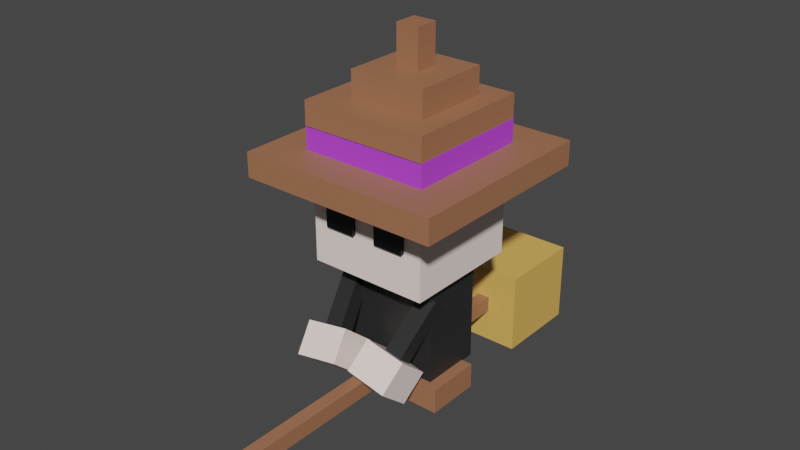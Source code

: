 # Source: Witch.blend  (saved by Blender 3.4.6; exported with 4.5.12 LTS)
import bpy
from mathutils import Matrix  # noqa: F401  (used for matrix-valued properties, if any)

bpy.ops.wm.read_factory_settings(use_empty=True)
scene = bpy.context.scene
scene.name = 'Scene'

# ---- collections
col_collection = bpy.data.collections.new('Collection'); scene.collection.children.link(col_collection)

# ---- materials (node trees are filled in below, after node groups)
mat_hat = bpy.data.materials.new('Hat')
mat_hat.use_transparent_shadow = False
mat_deco = bpy.data.materials.new('Deco')
mat_deco.use_transparent_shadow = False
mat_skin = bpy.data.materials.new('Skin')
mat_skin.alpha_threshold = 0.0
mat_skin.use_transparent_shadow = False
mat_skin.roughness = 0.5
mat_skin.line_color = (0.0, 0.0, 0.0, 1.0)
mat_cloth = bpy.data.materials.new('Cloth')
mat_cloth.use_transparent_shadow = False
mat_eye = bpy.data.materials.new('Eye')
mat_eye.use_transparent_shadow = False
mat_broom_head = bpy.data.materials.new('Broom Head')
mat_broom_head.use_transparent_shadow = False

# ---- material node trees
mat_hat.use_nodes = True; mat_hat.node_tree.nodes.clear()
_N = mat_hat.node_tree.nodes; _L = mat_hat.node_tree.links
n0 = _N.new('ShaderNodeBsdfPrincipled'); n0.name = 'Principled BSDF'; n0.location = (10, 300)
n0.distribution = 'GGX'
n0.subsurface_method = 'RANDOM_WALK_SKIN'
n0.inputs[0].default_value = (0.3757, 0.1624, 0.08441, 1.0)
n0.inputs[3].default_value = 1.45
n0.inputs[27].default_value = (0.0, 0.0, 0.0, 1.0)
n0.inputs[28].default_value = 1.0
n1 = _N.new('ShaderNodeOutputMaterial'); n1.name = 'Material Output'; n1.location = (300, 300)
_L.new(n0.outputs[0], n1.inputs[0])
n1.is_active_output = True
mat_deco.use_nodes = True; mat_deco.node_tree.nodes.clear()
_N = mat_deco.node_tree.nodes; _L = mat_deco.node_tree.links
n0 = _N.new('ShaderNodeBsdfPrincipled'); n0.name = 'Principled BSDF'; n0.location = (10, 300)
n0.distribution = 'GGX'
n0.subsurface_method = 'RANDOM_WALK_SKIN'
n0.inputs[0].default_value = (0.4911, 0.06066, 0.8, 1.0)
n0.inputs[3].default_value = 1.45
n0.inputs[27].default_value = (0.0, 0.0, 0.0, 1.0)
n0.inputs[28].default_value = 1.0
n1 = _N.new('ShaderNodeOutputMaterial'); n1.name = 'Material Output'; n1.location = (300, 300)
_L.new(n0.outputs[0], n1.inputs[0])
n1.is_active_output = True
mat_skin.use_nodes = True; mat_skin.node_tree.nodes.clear()
_N = mat_skin.node_tree.nodes; _L = mat_skin.node_tree.links
n0 = _N.new('ShaderNodeOutputMaterial'); n0.name = 'Material Output'; n0.location = (300, 300)
n1 = _N.new('ShaderNodeBsdfPrincipled'); n1.name = 'Principled BSDF'; n1.location = (10, 300)
n1.distribution = 'GGX'
n1.subsurface_method = 'RANDOM_WALK_SKIN'
n1.inputs[0].default_value = (1.0, 0.8455, 0.7932, 1.0)
n1.inputs[3].default_value = 1.45
n1.inputs[27].default_value = (0.0, 0.0, 0.0, 1.0)
n1.inputs[28].default_value = 1.0
_L.new(n1.outputs[0], n0.inputs[0])
n0.is_active_output = True
mat_cloth.use_nodes = True; mat_cloth.node_tree.nodes.clear()
_N = mat_cloth.node_tree.nodes; _L = mat_cloth.node_tree.links
n0 = _N.new('ShaderNodeBsdfPrincipled'); n0.name = 'Principled BSDF'; n0.location = (10, 300)
n0.distribution = 'GGX'
n0.subsurface_method = 'RANDOM_WALK_SKIN'
n0.inputs[0].default_value = (0.02365, 0.02365, 0.02365, 1.0)
n0.inputs[3].default_value = 1.45
n0.inputs[27].default_value = (0.0, 0.0, 0.0, 1.0)
n0.inputs[28].default_value = 1.0
n1 = _N.new('ShaderNodeOutputMaterial'); n1.name = 'Material Output'; n1.location = (300, 300)
_L.new(n0.outputs[0], n1.inputs[0])
n1.is_active_output = True
mat_eye.use_nodes = True; mat_eye.node_tree.nodes.clear()
_N = mat_eye.node_tree.nodes; _L = mat_eye.node_tree.links
n0 = _N.new('ShaderNodeBsdfPrincipled'); n0.name = 'Principled BSDF'; n0.location = (10, 300)
n0.distribution = 'GGX'
n0.subsurface_method = 'RANDOM_WALK_SKIN'
n0.inputs[0].default_value = (0.0, 0.0, 0.0, 1.0)
n0.inputs[3].default_value = 1.45
n0.inputs[27].default_value = (0.0, 0.0, 0.0, 1.0)
n0.inputs[28].default_value = 1.0
n1 = _N.new('ShaderNodeOutputMaterial'); n1.name = 'Material Output'; n1.location = (300, 300)
_L.new(n0.outputs[0], n1.inputs[0])
n1.is_active_output = True
mat_broom_head.use_nodes = True; mat_broom_head.node_tree.nodes.clear()
_N = mat_broom_head.node_tree.nodes; _L = mat_broom_head.node_tree.links
n0 = _N.new('ShaderNodeBsdfPrincipled'); n0.name = 'Principled BSDF'; n0.location = (10, 300)
n0.distribution = 'GGX'
n0.subsurface_method = 'RANDOM_WALK_SKIN'
n0.inputs[0].default_value = (0.8, 0.4677, 0.1094, 1.0)
n0.inputs[3].default_value = 1.45
n0.inputs[27].default_value = (0.0, 0.0, 0.0, 1.0)
n0.inputs[28].default_value = 1.0
n1 = _N.new('ShaderNodeOutputMaterial'); n1.name = 'Material Output'; n1.location = (300, 300)
_L.new(n0.outputs[0], n1.inputs[0])
n1.is_active_output = True

# ---- world
world_world = bpy.data.worlds.new('World'); scene.world = world_world
world_world.use_nodes = True; world_world.node_tree.nodes.clear()
_N = world_world.node_tree.nodes; _L = world_world.node_tree.links
n0 = _N.new('ShaderNodeOutputWorld'); n0.name = 'World Output'; n0.location = (300, 300)
n1 = _N.new('ShaderNodeBackground'); n1.name = 'Background'; n1.location = (10, 300)
n1.inputs[0].default_value = (0.05088, 0.05088, 0.05088, 1.0)
_L.new(n1.outputs[0], n0.inputs[0])
n0.is_active_output = True
world_world.color = (0.05088, 0.05088, 0.05088)
world_world.use_sun_shadow = False
world_world.sun_shadow_jitter_overblur = 0.0

# ---- meshes
me_cube_002 = bpy.data.meshes.new('Cube.002')
me_cube_002.from_pydata([(0.3058, -0.9965, -0.8152), (0.3058, -0.5807, -0.8152), (1.021, -0.9965, -0.8152), (1.021, -0.5807, -0.8152), (0.3058, -0.9965, 0.09889), (0.3058, -0.5807, 0.09889), (1.021, -0.9965, 0.09889), (1.021, -0.5807, 0.09889)], [], [(0, 1, 3, 2), (2, 3, 7, 6), (6, 7, 5, 4), (4, 5, 1, 0), (2, 6, 4, 0), (7, 3, 1, 5)])
_uv = me_cube_002.uv_layers.new(name='UVMap')
_uv.uv.foreach_set('vector', [0.375, 0.0, 0.625, 0.0, 0.625, 0.25, 0.375, 0.25, 0.375, 0.25, 0.625, 0.25, 0.625, 0.5, 0.375, 0.5, 0.375, 0.5, 0.625, 0.5, 0.625, 0.75, 0.375, 0.75, 0.375, 0.75, 0.625, 0.75, 0.625, 1.0, 0.375, 1.0, 0.125, 0.5, 0.375, 0.5, 0.375, 0.75, 0.125, 0.75, 0.625, 0.5, 0.875, 0.5, 0.875, 0.75, 0.625, 0.75])
me_cube_002.materials.append(mat_hat)
me_cube_002.update()
me_cube_001 = bpy.data.meshes.new('Cube.001')
me_cube_001.from_pydata([(-1.668, 2.52, -2.205), (-1.668, 2.927, -2.205), (1.668, 2.52, -2.205), (1.668, 2.927, -2.205), (-1.668, 2.52, 1.13), (-1.668, 2.927, 1.13), (1.668, 2.52, 1.13), (1.668, 2.927, 1.13), (-1.069, 3.286, -1.599), (-1.069, 3.691, -1.599), (1.053, 3.286, -1.599), (1.053, 3.691, -1.599), (-1.069, 3.286, 0.5239), (-1.069, 3.691, 0.5239), (1.053, 3.286, 0.5239), (1.053, 3.691, 0.5239), (-0.5772, 3.645, -1.207), (-0.5772, 4.138, -1.207), (0.7071, 3.645, -1.207), (0.7071, 4.138, -1.207), (-0.5772, 3.645, 0.07701), (-0.5772, 4.138, 0.07701), (0.7071, 3.645, 0.07701), (0.7071, 4.138, 0.07701), (-0.1476, 4.105, -0.7852), (-0.1476, 4.788, -0.7852), (0.2377, 4.105, -0.7852), (0.2377, 4.788, -0.7852), (-0.1476, 4.105, -0.3999), (-0.1476, 4.788, -0.3999), (0.2377, 4.105, -0.3999), (0.2377, 4.788, -0.3999), (-1.061, 2.895, -1.599), (-1.061, 3.3, -1.599), (1.061, 2.895, -1.599), (1.061, 3.3, -1.599), (-1.061, 2.895, 0.5239), (-1.061, 3.3, 0.5239), (1.061, 2.895, 0.5239), (1.061, 3.3, 0.5239)], [], [(0, 1, 3, 2), (2, 3, 7, 6), (6, 7, 5, 4), (4, 5, 1, 0), (2, 6, 4, 0), (7, 3, 1, 5), (8, 9, 11, 10), (10, 11, 15, 14), (14, 15, 13, 12), (12, 13, 9, 8), (10, 14, 12, 8), (15, 11, 9, 13), (16, 17, 19, 18), (18, 19, 23, 22), (22, 23, 21, 20), (20, 21, 17, 16), (18, 22, 20, 16), (23, 19, 17, 21), (24, 25, 27, 26), (26, 27, 31, 30), (30, 31, 29, 28), (28, 29, 25, 24), (26, 30, 28, 24), (31, 27, 25, 29), (32, 33, 35, 34), (34, 35, 39, 38), (38, 39, 37, 36), (36, 37, 33, 32), (34, 38, 36, 32), (39, 35, 33, 37)])
me_cube_001.polygons.foreach_set('material_index', [0, 0, 0, 0, 0, 0, 0, 0, 0, 0, 0, 0, 0, 0, 0, 0, 0, 0, 0, 0, 0, 0, 0, 0, 1, 1, 1, 1, 1, 1])
_uv = me_cube_001.uv_layers.new(name='UVMap')
_uv.uv.foreach_set('vector', [0.375, 0.0, 0.625, 0.0, 0.625, 0.25, 0.375, 0.25, 0.375, 0.25, 0.625, 0.25, 0.625, 0.5, 0.375, 0.5, 0.375, 0.5, 0.625, 0.5, 0.625, 0.75, 0.375, 0.75, 0.375, 0.75, 0.625, 0.75, 0.625, 1.0, 0.375, 1.0, 0.125, 0.5, 0.375, 0.5, 0.375, 0.75, 0.125, 0.75, 0.625, 0.5, 0.875, 0.5, 0.875, 0.75, 0.625, 0.75, 0.375, 0.0, 0.625, 0.0, 0.625, 0.25, 0.375, 0.25, 0.375, 0.25, 0.625, 0.25, 0.625, 0.5, 0.375, 0.5, 0.375, 0.5, 0.625, 0.5, 0.625, 0.75, 0.375, 0.75, 0.375, 0.75, 0.625, 0.75, 0.625, 1.0, 0.375, 1.0, 0.125, 0.5, 0.375, 0.5, 0.375, 0.75, 0.125, 0.75, 0.625, 0.5, 0.875, 0.5, 0.875, 0.75, 0.625, 0.75, 0.375, 0.0, 0.625, 0.0, 0.625, 0.25, 0.375, 0.25, 0.375, 0.25, 0.625, 0.25, 0.625, 0.5, 0.375, 0.5, 0.375, 0.5, 0.625, 0.5, 0.625, 0.75, 0.375, 0.75, 0.375, 0.75, 0.625, 0.75, 0.625, 1.0, 0.375, 1.0, 0.125, 0.5, 0.375, 0.5, 0.375, 0.75, 0.125, 0.75, 0.625, 0.5, 0.875, 0.5, 0.875, 0.75, 0.625, 0.75, 0.375, 0.0, 0.625, 0.0, 0.625, 0.25, 0.375, 0.25, 0.375, 0.25, 0.625, 0.25, 0.625, 0.5, 0.375, 0.5, 0.375, 0.5, 0.625, 0.5, 0.625, 0.75, 0.375, 0.75, 0.375, 0.75, 0.625, 0.75, 0.625, 1.0, 0.375, 1.0, 0.125, 0.5, 0.375, 0.5, 0.375, 0.75, 0.125, 0.75, 0.625, 0.5, 0.875, 0.5, 0.875, 0.75, 0.625, 0.75, 0.375, 0.0, 0.625, 0.0, 0.625, 0.25, 0.375, 0.25, 0.375, 0.25, 0.625, 0.25, 0.625, 0.5, 0.375, 0.5, 0.375, 0.5, 0.625, 0.5, 0.625, 0.75, 0.375, 0.75, 0.375, 0.75, 0.625, 0.75, 0.625, 1.0, 0.375, 1.0, 0.125, 0.5, 0.375, 0.5, 0.375, 0.75, 0.125, 0.75, 0.625, 0.5, 0.875, 0.5, 0.875, 0.75, 0.625, 0.75])
me_cube_001.materials.append(mat_hat)
me_cube_001.materials.append(mat_deco)
me_cube_001.update()
me_cube_011 = bpy.data.meshes.new('Cube.011')
me_cube_011.from_pydata([(-1.0, 1.109, -1.537), (-1.0, 3.109, -1.537), (1.0, 1.109, -1.537), (1.0, 3.109, -1.537), (-1.0, 1.109, 0.4625), (-1.0, 3.109, 0.4625), (1.0, 1.109, 0.4625), (1.0, 3.109, 0.4625)], [], [(0, 1, 3, 2), (2, 3, 7, 6), (6, 7, 5, 4), (4, 5, 1, 0), (2, 6, 4, 0), (7, 3, 1, 5)])
_uv = me_cube_011.uv_layers.new(name='UVMap')
_uv.uv.foreach_set('vector', [0.375, 0.0, 0.625, 0.0, 0.625, 0.25, 0.375, 0.25, 0.375, 0.25, 0.625, 0.25, 0.625, 0.5, 0.375, 0.5, 0.375, 0.5, 0.625, 0.5, 0.625, 0.75, 0.375, 0.75, 0.375, 0.75, 0.625, 0.75, 0.625, 1.0, 0.375, 1.0, 0.125, 0.5, 0.375, 0.5, 0.375, 0.75, 0.125, 0.75, 0.625, 0.5, 0.875, 0.5, 0.875, 0.75, 0.625, 0.75])
me_cube_011.materials.append(mat_skin)
me_cube_011.update()
me_cube_012 = bpy.data.meshes.new('Cube.012')
me_cube_012.from_pydata([(-0.8307, -0.6016, -1.048), (-0.8307, 1.398, -1.048), (0.8307, -0.6016, -1.048), (0.8307, 1.398, -1.048), (-0.8307, -0.6016, -0.02022), (-0.8307, 1.398, -0.02022), (0.8307, -0.6016, -0.02022), (0.8307, 1.398, -0.02022)], [], [(0, 1, 3, 2), (2, 3, 7, 6), (6, 7, 5, 4), (4, 5, 1, 0), (2, 6, 4, 0), (7, 3, 1, 5)])
_uv = me_cube_012.uv_layers.new(name='UVMap')
_uv.uv.foreach_set('vector', [0.375, 0.0, 0.625, 0.0, 0.625, 0.25, 0.375, 0.25, 0.375, 0.25, 0.625, 0.25, 0.625, 0.5, 0.375, 0.5, 0.375, 0.5, 0.625, 0.5, 0.625, 0.75, 0.375, 0.75, 0.375, 0.75, 0.625, 0.75, 0.625, 1.0, 0.375, 1.0, 0.125, 0.5, 0.375, 0.5, 0.375, 0.75, 0.125, 0.75, 0.625, 0.5, 0.875, 0.5, 0.875, 0.75, 0.625, 0.75])
me_cube_012.materials.append(mat_cloth)
me_cube_012.update()
me_cube_014 = bpy.data.meshes.new('Cube.014')
me_cube_014.from_pydata([(0.2016, 1.801, 0.3821), (0.2016, 2.305, 0.3821), (0.7055, 1.801, 0.3821), (0.7055, 2.305, 0.3821), (0.2016, 1.801, 0.5322), (0.2016, 2.305, 0.5322), (0.7055, 1.801, 0.5322), (0.7055, 2.305, 0.5322)], [], [(0, 1, 3, 2), (2, 3, 7, 6), (6, 7, 5, 4), (4, 5, 1, 0), (2, 6, 4, 0), (7, 3, 1, 5)])
_uv = me_cube_014.uv_layers.new(name='UVMap')
_uv.uv.foreach_set('vector', [0.375, 0.0, 0.625, 0.0, 0.625, 0.25, 0.375, 0.25, 0.375, 0.25, 0.625, 0.25, 0.625, 0.5, 0.375, 0.5, 0.375, 0.5, 0.625, 0.5, 0.625, 0.75, 0.375, 0.75, 0.375, 0.75, 0.625, 0.75, 0.625, 1.0, 0.375, 1.0, 0.125, 0.5, 0.375, 0.5, 0.375, 0.75, 0.125, 0.75, 0.625, 0.5, 0.875, 0.5, 0.875, 0.75, 0.625, 0.75])
me_cube_014.materials.append(mat_eye)
me_cube_014.update()
me_cube_017 = bpy.data.meshes.new('Cube.017')
me_cube_017.from_pydata([(0.1861, -0.1347, 0.186), (0.2181, 0.3135, 0.7101), (0.8928, -0.2358, 0.2292), (0.9249, 0.2124, 0.7533), (0.1054, -0.5464, 0.543), (0.1374, -0.09822, 1.067), (0.8122, -0.6474, 0.5862), (0.8442, -0.1992, 1.11), (0.5766, 0.701, -0.2851), (0.5901, 0.8901, -0.06404), (0.8748, 0.6584, -0.2669), (0.8883, 0.8475, -0.04581), (0.4039, -0.1807, 0.4795), (0.4174, 0.008352, 0.7006), (0.702, -0.2234, 0.4977), (0.7155, -0.03427, 0.7188)], [], [(0, 1, 3, 2), (2, 3, 7, 6), (6, 7, 5, 4), (4, 5, 1, 0), (2, 6, 4, 0), (7, 3, 1, 5), (8, 9, 11, 10), (10, 11, 15, 14), (14, 15, 13, 12), (12, 13, 9, 8), (10, 14, 12, 8), (15, 11, 9, 13)])
me_cube_017.polygons.foreach_set('material_index', [0, 0, 0, 0, 0, 0, 1, 1, 1, 1, 1, 1])
_uv = me_cube_017.uv_layers.new(name='UVMap')
_uv.uv.foreach_set('vector', [0.375, 0.0, 0.625, 0.0, 0.625, 0.25, 0.375, 0.25, 0.375, 0.25, 0.625, 0.25, 0.625, 0.5, 0.375, 0.5, 0.375, 0.5, 0.625, 0.5, 0.625, 0.75, 0.375, 0.75, 0.375, 0.75, 0.625, 0.75, 0.625, 1.0, 0.375, 1.0, 0.125, 0.5, 0.375, 0.5, 0.375, 0.75, 0.125, 0.75, 0.625, 0.5, 0.875, 0.5, 0.875, 0.75, 0.625, 0.75, 0.375, 0.0, 0.625, 0.0, 0.625, 0.25, 0.375, 0.25, 0.375, 0.25, 0.625, 0.25, 0.625, 0.5, 0.375, 0.5, 0.375, 0.5, 0.625, 0.5, 0.625, 0.75, 0.375, 0.75, 0.375, 0.75, 0.625, 0.75, 0.625, 1.0, 0.375, 1.0, 0.125, 0.5, 0.375, 0.5, 0.375, 0.75, 0.125, 0.75, 0.625, 0.5, 0.875, 0.5, 0.875, 0.75, 0.625, 0.75])
me_cube_017.materials.append(mat_skin)
me_cube_017.materials.append(mat_cloth)
me_cube_017.update()
me_cube_018 = bpy.data.meshes.new('Cube.018')
me_cube_018.from_pydata([(0.1183, -0.502, -2.704), (0.1183, -0.7683, -2.704), (-0.1003, -0.502, -2.704), (-0.1003, -0.7683, -2.704), (0.1183, -0.502, 3.409), (0.1183, -0.7683, 3.409), (-0.1003, -0.502, 3.409), (-0.1003, -0.7683, 3.409), (0.6403, 0.0376, -4.007), (0.6403, -1.33, -4.007), (-0.6403, 0.0376, -4.007), (-0.6403, -1.33, -4.007), (0.6403, 0.0376, -2.529), (0.6403, -1.33, -2.529), (-0.6403, 0.0376, -2.529), (-0.6403, -1.33, -2.529)], [], [(0, 1, 3, 2), (2, 3, 7, 6), (6, 7, 5, 4), (4, 5, 1, 0), (2, 6, 4, 0), (7, 3, 1, 5), (8, 9, 11, 10), (10, 11, 15, 14), (14, 15, 13, 12), (12, 13, 9, 8), (10, 14, 12, 8), (15, 11, 9, 13)])
me_cube_018.polygons.foreach_set('material_index', [1, 1, 1, 1, 1, 1, 0, 0, 0, 0, 0, 0])
_uv = me_cube_018.uv_layers.new(name='UVMap')
_uv.uv.foreach_set('vector', [0.375, 0.0, 0.625, 0.0, 0.625, 0.25, 0.375, 0.25, 0.375, 0.25, 0.625, 0.25, 0.625, 0.5, 0.375, 0.5, 0.375, 0.5, 0.625, 0.5, 0.625, 0.75, 0.375, 0.75, 0.375, 0.75, 0.625, 0.75, 0.625, 1.0, 0.375, 1.0, 0.125, 0.5, 0.375, 0.5, 0.375, 0.75, 0.125, 0.75, 0.625, 0.5, 0.875, 0.5, 0.875, 0.75, 0.625, 0.75, 0.375, 0.0, 0.625, 0.0, 0.625, 0.25, 0.375, 0.25, 0.375, 0.25, 0.625, 0.25, 0.625, 0.5, 0.375, 0.5, 0.375, 0.5, 0.625, 0.5, 0.625, 0.75, 0.375, 0.75, 0.375, 0.75, 0.625, 0.75, 0.625, 1.0, 0.375, 1.0, 0.125, 0.5, 0.375, 0.5, 0.375, 0.75, 0.125, 0.75, 0.625, 0.5, 0.875, 0.5, 0.875, 0.75, 0.625, 0.75])
me_cube_018.materials.append(mat_broom_head)
me_cube_018.materials.append(mat_hat)
me_cube_018.update()

# ---- objects
ob_leg = bpy.data.objects.new('Leg', me_cube_002)
ob_hat = bpy.data.objects.new('Hat', me_cube_001)
ob_face = bpy.data.objects.new('Face', me_cube_011)
ob_body = bpy.data.objects.new('Body', me_cube_012)
ob_cube = bpy.data.objects.new('Cube', me_cube_014)
ob_arm = bpy.data.objects.new('Arm', me_cube_017)
ob_broom = bpy.data.objects.new('Broom', me_cube_018)

# ---- transforms, parenting, visibility, modifiers, constraints
ob_leg.location = (0.0, 0.0, 0.0)
ob_leg.rotation_euler = (1.571, -0.0, 0.0)
_m = ob_leg.modifiers.new('Mirror', 'MIRROR')
_m.mirror_object = ob_body
ob_hat.location = (0.0, 0.0, 0.0)
ob_hat.rotation_euler = (1.571, -0.0, 0.0)
ob_face.location = (0.0, 0.0, 0.0)
ob_face.rotation_euler = (1.571, -0.0, 0.0)
ob_body.location = (0.0, 0.0, 0.0)
ob_body.rotation_euler = (1.571, -0.0, 0.0)
ob_cube.location = (0.0, 0.0, 0.0)
ob_cube.rotation_euler = (1.571, -0.0, 0.0)
_m = ob_cube.modifiers.new('Mirror', 'MIRROR')
_m.mirror_object = ob_face
ob_arm.location = (0.0, 0.0, 0.0)
ob_arm.rotation_euler = (1.571, -0.0, 0.0)
_m = ob_arm.modifiers.new('Mirror', 'MIRROR')
_m.mirror_object = ob_body
ob_broom.location = (0.0, 0.0, 0.0)
ob_broom.rotation_euler = (1.571, -0.0, 0.0)

# ---- collection membership
col_collection.objects.link(ob_leg)
col_collection.objects.link(ob_hat)
col_collection.objects.link(ob_face)
col_collection.objects.link(ob_body)
col_collection.objects.link(ob_cube)
col_collection.objects.link(ob_arm)
col_collection.objects.link(ob_broom)

# ---- scene / render settings (as saved in the file)
scene.frame_start = 1; scene.frame_end = 250; scene.frame_set(1)
scene.render.engine = 'BLENDER_EEVEE_NEXT'
scene.cycles.sampling_pattern = 'TABULATED_SOBOL'
scene.cycles.use_light_tree = False
scene.view_settings.view_transform = 'Filmic'
bpy.context.view_layer.update()

# ---- added for rendering (the .blend has no active camera and no usable light): camera, sun
cam_auto = bpy.data.cameras.new('AutoCamera')
cam_auto.lens = 50.0
cam_auto.sensor_width = 36.0
cam_auto.clip_end = 1000.0
ob_auto_camera = bpy.data.objects.new('AutoCamera', cam_auto)
scene.collection.objects.link(ob_auto_camera)
ob_auto_camera.location = (9.41467, -10.9985, 9.26058)
ob_auto_camera.rotation_euler = (1.09748, -7.21219e-08, 0.694738)
scene.camera = ob_auto_camera
light_auto_sun = bpy.data.lights.new('AutoSun', 'SUN')
light_auto_sun.energy = 3.0
light_auto_sun.angle = 0.0523599
ob_auto_sun = bpy.data.objects.new('AutoSun', light_auto_sun)
scene.collection.objects.link(ob_auto_sun)
ob_auto_sun.rotation_euler = (0.872665, 0.174533, 0.523599)
bpy.context.view_layer.update()
